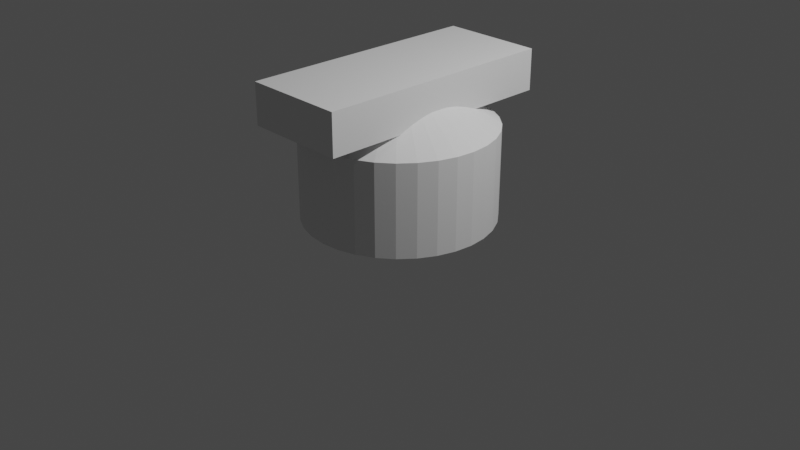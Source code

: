 # Source: weirdButton.blend  (saved by Blender 3.0.42; exported with 4.5.12 LTS)
import bpy
from mathutils import Matrix  # noqa: F401  (used for matrix-valued properties, if any)

bpy.ops.wm.read_factory_settings(use_empty=True)
scene = bpy.context.scene
scene.name = 'Scene'

# ---- collections
col_collection = bpy.data.collections.new('Collection'); scene.collection.children.link(col_collection)

# ---- world
world_world = bpy.data.worlds.new('World'); scene.world = world_world
world_world.use_nodes = True; world_world.node_tree.nodes.clear()
_N = world_world.node_tree.nodes; _L = world_world.node_tree.links
n0 = _N.new('ShaderNodeOutputWorld'); n0.name = 'World Output'; n0.location = (300, 300)
n1 = _N.new('ShaderNodeBackground'); n1.name = 'Background'; n1.location = (10, 300)
n1.inputs[0].default_value = (0.05088, 0.05088, 0.05088, 1.0)
_L.new(n1.outputs[0], n0.inputs[0])
n0.is_active_output = True
world_world.color = (0.05088, 0.05088, 0.05088)
world_world.use_sun_shadow = False
world_world.sun_shadow_jitter_overblur = 0.0

# ---- cameras
cam_camera = bpy.data.cameras.new('Camera')
cam_camera.clip_end = 100.0
cam_camera.ortho_scale = 7.314

# ---- lights
light_light = bpy.data.lights.new('Light', 'POINT')
light_light.transmission_factor = 0.0
light_light.energy = 1000.0
light_light.shadow_soft_size = 0.1
light_light.shadow_maximum_resolution = 0.006
light_light.use_absolute_resolution = True

# ---- meshes
me_cylinder = bpy.data.meshes.new('Cylinder')
me_cylinder.from_pydata([(0.0, 1.0, 0.0705), (0.1951, 0.9808, 0.0705), (0.3827, 0.9239, 0.0705), (0.5556, 0.8315, 0.0705), (0.7071, 0.7071, 0.0705), (0.8315, 0.5556, 0.0705), (0.9239, 0.3827, 0.0705), (0.9808, 0.1951, 0.0705), (1.0, -4.371e-08, 0.0705), (0.9808, -0.1951, 0.0705), (0.9239, -0.3827, 0.0705), (0.8315, -0.5556, 0.0705), (0.7071, -0.7071, 0.0705), (0.5556, -0.8315, 0.0705), (0.3827, -0.9239, 0.0705), (0.1951, -0.9808, 0.0705), (-8.742e-08, -1.0, 0.0705), (-0.1951, -0.9808, 0.0705), (-0.3827, -0.9239, 0.0705), (-0.5556, -0.8315, 0.0705), (-0.7071, -0.7071, 0.0705), (-0.8315, -0.5556, 0.0705), (-0.9239, -0.3827, 0.0705), (-0.9808, -0.1951, 0.0705), (-1.0, 1.192e-08, 0.0705), (-0.9808, 0.1951, 0.0705), (-0.9239, 0.3827, 0.0705), (-0.8315, 0.5556, 0.0705), (-0.7071, 0.7071, 0.0705), (-0.5556, 0.8315, 0.0705), (-0.3827, 0.9239, 0.0705), (-0.1951, 0.9808, 0.0705), (-1.118e-07, 0.5498, 1.316), (0.0, 1.0, 1.037), (0.1073, 0.5392, 1.316), (0.1951, 0.9808, 1.037), (0.2104, 0.508, 1.316), (0.3827, 0.9239, 1.037), (0.3055, 0.4572, 1.316), (0.5556, 0.8315, 1.037), (0.3888, 0.3888, 1.316), (0.7071, 0.7071, 1.037), (0.4572, 0.3055, 1.316), (0.8315, 0.5556, 1.037), (0.508, 0.2104, 1.316), (0.9239, 0.3827, 1.037), (0.5392, 0.1073, 1.316), (0.9808, 0.1951, 1.037), (0.5498, -1.863e-08, 1.316), (1.0, -4.371e-08, 1.037), (0.5392, -0.1073, 1.316), (0.9808, -0.1951, 1.037), (0.508, -0.2104, 1.316), (0.9239, -0.3827, 1.037), (0.4572, -0.3055, 1.316), (0.8315, -0.5556, 1.037), (0.3888, -0.3888, 1.316), (0.7071, -0.7071, 1.037), (0.3055, -0.4572, 1.316), (0.5556, -0.8315, 1.037), (0.2104, -0.508, 1.316), (0.3827, -0.9239, 1.037), (0.1073, -0.5392, 1.316), (0.1951, -0.9808, 1.037), (-3.353e-08, -0.5498, 1.316), (-8.742e-08, -1.0, 1.037), (-0.1073, -0.5392, 1.316), (-0.1951, -0.9808, 1.037), (-0.2104, -0.508, 1.316), (-0.3827, -0.9239, 1.037), (-0.3055, -0.4572, 1.316), (-0.5556, -0.8315, 1.037), (-0.3888, -0.3888, 1.316), (-0.7071, -0.7071, 1.037), (-0.4572, -0.3055, 1.316), (-0.8315, -0.5556, 1.037), (-0.508, -0.2104, 1.316), (-0.9239, -0.3827, 1.037), (-0.5392, -0.1073, 1.316), (-0.9808, -0.1951, 1.037), (-0.5498, 1.118e-08, 1.316), (-1.0, 1.192e-08, 1.037), (-0.5392, 0.1073, 1.316), (-0.9808, 0.1951, 1.037), (-0.508, 0.2104, 1.316), (-0.9239, 0.3827, 1.037), (-0.4572, 0.3055, 1.316), (-0.8315, 0.5556, 1.037), (-0.3888, 0.3888, 1.316), (-0.7071, 0.7071, 1.037), (-0.3055, 0.4572, 1.316), (-0.5556, 0.8315, 1.037), (-0.2104, 0.508, 1.316), (-0.3827, 0.9239, 1.037), (-0.1073, 0.5392, 1.316), (-0.1951, 0.9808, 1.037), (-0.5403, -1.29, 1.2), (-0.5403, -1.29, 1.63), (-0.5403, 1.29, 1.2), (-0.5403, 1.29, 1.63), (0.5403, -1.29, 1.2), (0.5403, -1.29, 1.63), (0.5403, 1.29, 1.2), (0.5403, 1.29, 1.63)], [], [(31, 95, 33, 0), (2, 37, 39, 3), (3, 39, 41, 4), (4, 41, 43, 5), (5, 43, 45, 6), (6, 45, 47, 7), (7, 47, 49, 8), (8, 49, 51, 9), (9, 51, 53, 10), (10, 53, 55, 11), (11, 55, 57, 12), (12, 57, 59, 13), (13, 59, 61, 14), (14, 61, 63, 15), (15, 63, 65, 16), (16, 65, 67, 17), (17, 67, 69, 18), (18, 69, 71, 19), (19, 71, 73, 20), (20, 73, 75, 21), (21, 75, 77, 22), (22, 77, 79, 23), (23, 79, 81, 24), (24, 81, 83, 25), (25, 83, 85, 26), (26, 85, 87, 27), (27, 87, 89, 28), (28, 89, 91, 29), (29, 91, 93, 30), (30, 93, 95, 31), (0, 33, 35, 1), (1, 35, 37, 2), (0, 1, 2, 3, 4, 5, 6, 7, 8, 9, 10, 11, 12, 13, 14, 15, 16, 17, 18, 19, 20, 21, 22, 23, 24, 25, 26, 27, 28, 29, 30, 31), (35, 33, 32, 34), (37, 35, 34, 36), (39, 37, 36, 38), (41, 39, 38, 40), (43, 41, 40, 42), (45, 43, 42, 44), (47, 45, 44, 46), (49, 47, 46, 48), (51, 49, 48, 50), (53, 51, 50, 52), (55, 53, 52, 54), (57, 55, 54, 56), (59, 57, 56, 58), (61, 59, 58, 60), (63, 61, 60, 62), (65, 63, 62, 64), (67, 65, 64, 66), (69, 67, 66, 68), (71, 69, 68, 70), (73, 71, 70, 72), (75, 73, 72, 74), (77, 75, 74, 76), (79, 77, 76, 78), (81, 79, 78, 80), (83, 81, 80, 82), (85, 83, 82, 84), (87, 85, 84, 86), (89, 87, 86, 88), (91, 89, 88, 90), (93, 91, 90, 92), (95, 93, 92, 94), (33, 95, 94, 32), (34, 32, 94, 92, 90, 88, 86, 84, 82, 80, 78, 76, 74, 72, 70, 68, 66, 64, 62, 60, 58, 56, 54, 52, 50, 48, 46, 44, 42, 40, 38, 36), (96, 97, 99, 98), (98, 99, 103, 102), (102, 103, 101, 100), (100, 101, 97, 96), (98, 102, 100, 96), (103, 99, 97, 101)])
_uv = me_cylinder.uv_layers.new(name='UVMap')
_uv.uv.foreach_set('vector', [0.03125, 0.5, 0.03125, 0.888, 0.0, 0.888, 0.0, 0.5, 0.9375, 0.5, 0.9375, 0.888, 0.9062, 0.888, 0.9062, 0.5, 0.9062, 0.5, 0.9062, 0.888, 0.875, 0.888, 0.875, 0.5, 0.875, 0.5, 0.875, 0.888, 0.8438, 0.888, 0.8438, 0.5, 0.8438, 0.5, 0.8438, 0.888, 0.8125, 0.888, 0.8125, 0.5, 0.8125, 0.5, 0.8125, 0.888, 0.7812, 0.888, 0.7812, 0.5, 0.7812, 0.5, 0.7812, 0.888, 0.75, 0.888, 0.75, 0.5, 0.75, 0.5, 0.75, 0.888, 0.7188, 0.888, 0.7188, 0.5, 0.7188, 0.5, 0.7188, 0.888, 0.6875, 0.888, 0.6875, 0.5, 0.6875, 0.5, 0.6875, 0.888, 0.6562, 0.888, 0.6562, 0.5, 0.6562, 0.5, 0.6562, 0.888, 0.625, 0.888, 0.625, 0.5, 0.625, 0.5, 0.625, 0.888, 0.5938, 0.888, 0.5938, 0.5, 0.5938, 0.5, 0.5938, 0.888, 0.5625, 0.888, 0.5625, 0.5, 0.5625, 0.5, 0.5625, 0.888, 0.5312, 0.888, 0.5312, 0.5, 0.5312, 0.5, 0.5312, 0.888, 0.5, 0.888, 0.5, 0.5, 0.5, 0.5, 0.5, 0.888, 0.4688, 0.888, 0.4688, 0.5, 0.4688, 0.5, 0.4688, 0.888, 0.4375, 0.888, 0.4375, 0.5, 0.4375, 0.5, 0.4375, 0.888, 0.4062, 0.888, 0.4062, 0.5, 0.4062, 0.5, 0.4062, 0.888, 0.375, 0.888, 0.375, 0.5, 0.375, 0.5, 0.375, 0.888, 0.3438, 0.888, 0.3438, 0.5, 0.3438, 0.5, 0.3438, 0.888, 0.3125, 0.888, 0.3125, 0.5, 0.3125, 0.5, 0.3125, 0.888, 0.2812, 0.888, 0.2812, 0.5, 0.2812, 0.5, 0.2812, 0.888, 0.25, 0.888, 0.25, 0.5, 0.25, 0.5, 0.25, 0.888, 0.2188, 0.888, 0.2188, 0.5, 0.2188, 0.5, 0.2188, 0.888, 0.1875, 0.888, 0.1875, 0.5, 0.1875, 0.5, 0.1875, 0.888, 0.1562, 0.888, 0.1562, 0.5, 0.1562, 0.5, 0.1562, 0.888, 0.125, 0.888, 0.125, 0.5, 0.125, 0.5, 0.125, 0.888, 0.09375, 0.888, 0.09375, 0.5, 0.09375, 0.5, 0.09375, 0.888, 0.0625, 0.888, 0.0625, 0.5, 0.0625, 0.5, 0.0625, 0.888, 0.03125, 0.888, 0.03125, 0.5, 1.0, 0.5, 1.0, 0.888, 0.9688, 0.888, 0.9688, 0.5, 0.9688, 0.5, 0.9688, 0.888, 0.9375, 0.888, 0.9375, 0.5, 0.75, 0.49, 0.7968, 0.4854, 0.8418, 0.4717, 0.8833, 0.4496, 0.9197, 0.4197, 0.9496, 0.3833, 0.9717, 0.3418, 0.9854, 0.2968, 0.99, 0.25, 0.9854, 0.2032, 0.9717, 0.1582, 0.9496, 0.1167, 0.9197, 0.08029, 0.8833, 0.05045, 0.8418, 0.02827, 0.7968, 0.01461, 0.75, 0.01, 0.7032, 0.01461, 0.6582, 0.02827, 0.6167, 0.05045, 0.5803, 0.08029, 0.5504, 0.1167, 0.5283, 0.1582, 0.5146, 0.2032, 0.51, 0.25, 0.5146, 0.2968, 0.5283, 0.3418, 0.5504, 0.3833, 0.5803, 0.4197, 0.6167, 0.4496, 0.6582, 0.4717, 0.7032, 0.4854, 0.9688, 0.888, 1.0, 0.888, 0.993, 1.0, 0.9758, 1.0, 0.9375, 0.888, 0.9688, 0.888, 0.9617, 1.0, 0.9445, 1.0, 0.9062, 0.888, 0.9375, 0.888, 0.9305, 1.0, 0.9133, 1.0, 0.875, 0.888, 0.9062, 0.888, 0.8992, 1.0, 0.882, 1.0, 0.8438, 0.888, 0.875, 0.888, 0.868, 1.0, 0.8508, 1.0, 0.8125, 0.888, 0.8438, 0.888, 0.8367, 1.0, 0.8195, 1.0, 0.7812, 0.888, 0.8125, 0.888, 0.8055, 1.0, 0.7883, 1.0, 0.75, 0.888, 0.7812, 0.888, 0.7742, 1.0, 0.757, 1.0, 0.7188, 0.888, 0.75, 0.888, 0.743, 1.0, 0.7258, 1.0, 0.6875, 0.888, 0.7188, 0.888, 0.7117, 1.0, 0.6945, 1.0, 0.6562, 0.888, 0.6875, 0.888, 0.6805, 1.0, 0.6633, 1.0, 0.625, 0.888, 0.6562, 0.888, 0.6492, 1.0, 0.632, 1.0, 0.5938, 0.888, 0.625, 0.888, 0.618, 1.0, 0.6008, 1.0, 0.5625, 0.888, 0.5938, 0.888, 0.5867, 1.0, 0.5695, 1.0, 0.5312, 0.888, 0.5625, 0.888, 0.5555, 1.0, 0.5383, 1.0, 0.5, 0.888, 0.5312, 0.888, 0.5242, 1.0, 0.507, 1.0, 0.4688, 0.888, 0.5, 0.888, 0.493, 1.0, 0.4758, 1.0, 0.4375, 0.888, 0.4688, 0.888, 0.4617, 1.0, 0.4445, 1.0, 0.4062, 0.888, 0.4375, 0.888, 0.4305, 1.0, 0.4133, 1.0, 0.375, 0.888, 0.4062, 0.888, 0.3992, 1.0, 0.382, 1.0, 0.3438, 0.888, 0.375, 0.888, 0.368, 1.0, 0.3508, 1.0, 0.3125, 0.888, 0.3438, 0.888, 0.3367, 1.0, 0.3195, 1.0, 0.2812, 0.888, 0.3125, 0.888, 0.3055, 1.0, 0.2883, 1.0, 0.25, 0.888, 0.2812, 0.888, 0.2742, 1.0, 0.257, 1.0, 0.2188, 0.888, 0.25, 0.888, 0.243, 1.0, 0.2258, 1.0, 0.1875, 0.888, 0.2188, 0.888, 0.2117, 1.0, 0.1945, 1.0, 0.1562, 0.888, 0.1875, 0.888, 0.1805, 1.0, 0.1633, 1.0, 0.125, 0.888, 0.1562, 0.888, 0.1492, 1.0, 0.132, 1.0, 0.09375, 0.888, 0.125, 0.888, 0.118, 1.0, 0.1008, 1.0, 0.0625, 0.888, 0.09375, 0.888, 0.08672, 1.0, 0.06953, 1.0, 0.03125, 0.888, 0.0625, 0.888, 0.05547, 1.0, 0.03828, 1.0, 0.0, 0.888, 0.03125, 0.888, 0.02422, 1.0, 0.007034, 1.0, 0.2757, 0.3794, 0.25, 0.382, 0.2243, 0.3794, 0.1995, 0.3719, 0.1767, 0.3597, 0.1567, 0.3433, 0.1403, 0.3233, 0.1281, 0.3005, 0.1206, 0.2757, 0.118, 0.25, 0.1206, 0.2243, 0.1281, 0.1995, 0.1403, 0.1767, 0.1567, 0.1567, 0.1767, 0.1403, 0.1995, 0.1281, 0.2243, 0.1206, 0.25, 0.118, 0.2757, 0.1206, 0.3005, 0.1281, 0.3233, 0.1403, 0.3433, 0.1567, 0.3597, 0.1767, 0.3719, 0.1995, 0.3794, 0.2243, 0.382, 0.25, 0.3794, 0.2757, 0.3719, 0.3005, 0.3597, 0.3233, 0.3433, 0.3433, 0.3233, 0.3597, 0.3005, 0.3719, 0.375, 0.0, 0.625, 0.0, 0.625, 0.25, 0.375, 0.25, 0.375, 0.25, 0.625, 0.25, 0.625, 0.5, 0.375, 0.5, 0.375, 0.5, 0.625, 0.5, 0.625, 0.75, 0.375, 0.75, 0.375, 0.75, 0.625, 0.75, 0.625, 1.0, 0.375, 1.0, 0.125, 0.5, 0.375, 0.5, 0.375, 0.75, 0.125, 0.75, 0.625, 0.5, 0.875, 0.5, 0.875, 0.75, 0.625, 0.75])
me_cylinder.use_remesh_fix_poles = True
me_cylinder.use_remesh_preserve_attributes = False
me_cylinder.update()

# ---- objects
ob_light = bpy.data.objects.new('Light', light_light)
ob_camera = bpy.data.objects.new('Camera', cam_camera)
ob_cylinder = bpy.data.objects.new('Cylinder', me_cylinder)

# ---- transforms, parenting, visibility, modifiers, constraints
ob_light.location = (4.076, 1.005, 5.904)
ob_light.rotation_euler = (0.6503, 0.05522, 1.866)
ob_light.lock_rotations_4d = False
ob_light.empty_display_type = 'ARROWS'
ob_light.color = (0.0, 0.0, 0.0, 0.0)
ob_light.lineart.crease_threshold = 0.0
ob_camera.location = (7.359, -6.926, 4.958)
ob_camera.rotation_euler = (1.109, 0.0, 0.8149)
ob_camera.lock_rotations_4d = False
ob_camera.empty_display_type = 'ARROWS'
ob_camera.color = (0.0, 0.0, 0.0, 0.0)
ob_camera.display_type = 'WIRE'
ob_camera.lineart.crease_threshold = 0.0
ob_cylinder.location = (0.0, 0.0, 0.0)

# ---- collection membership
col_collection.objects.link(ob_light)
col_collection.objects.link(ob_camera)
col_collection.objects.link(ob_cylinder)

# ---- scene / render settings (as saved in the file)
scene.camera = ob_camera
scene.frame_start = 1; scene.frame_end = 250; scene.frame_set(1)
scene.render.engine = 'BLENDER_EEVEE_NEXT'
scene.cycles.sampling_pattern = 'TABULATED_SOBOL'
scene.cycles.use_light_tree = False
scene.view_settings.view_transform = 'Filmic'
bpy.context.view_layer.update()
